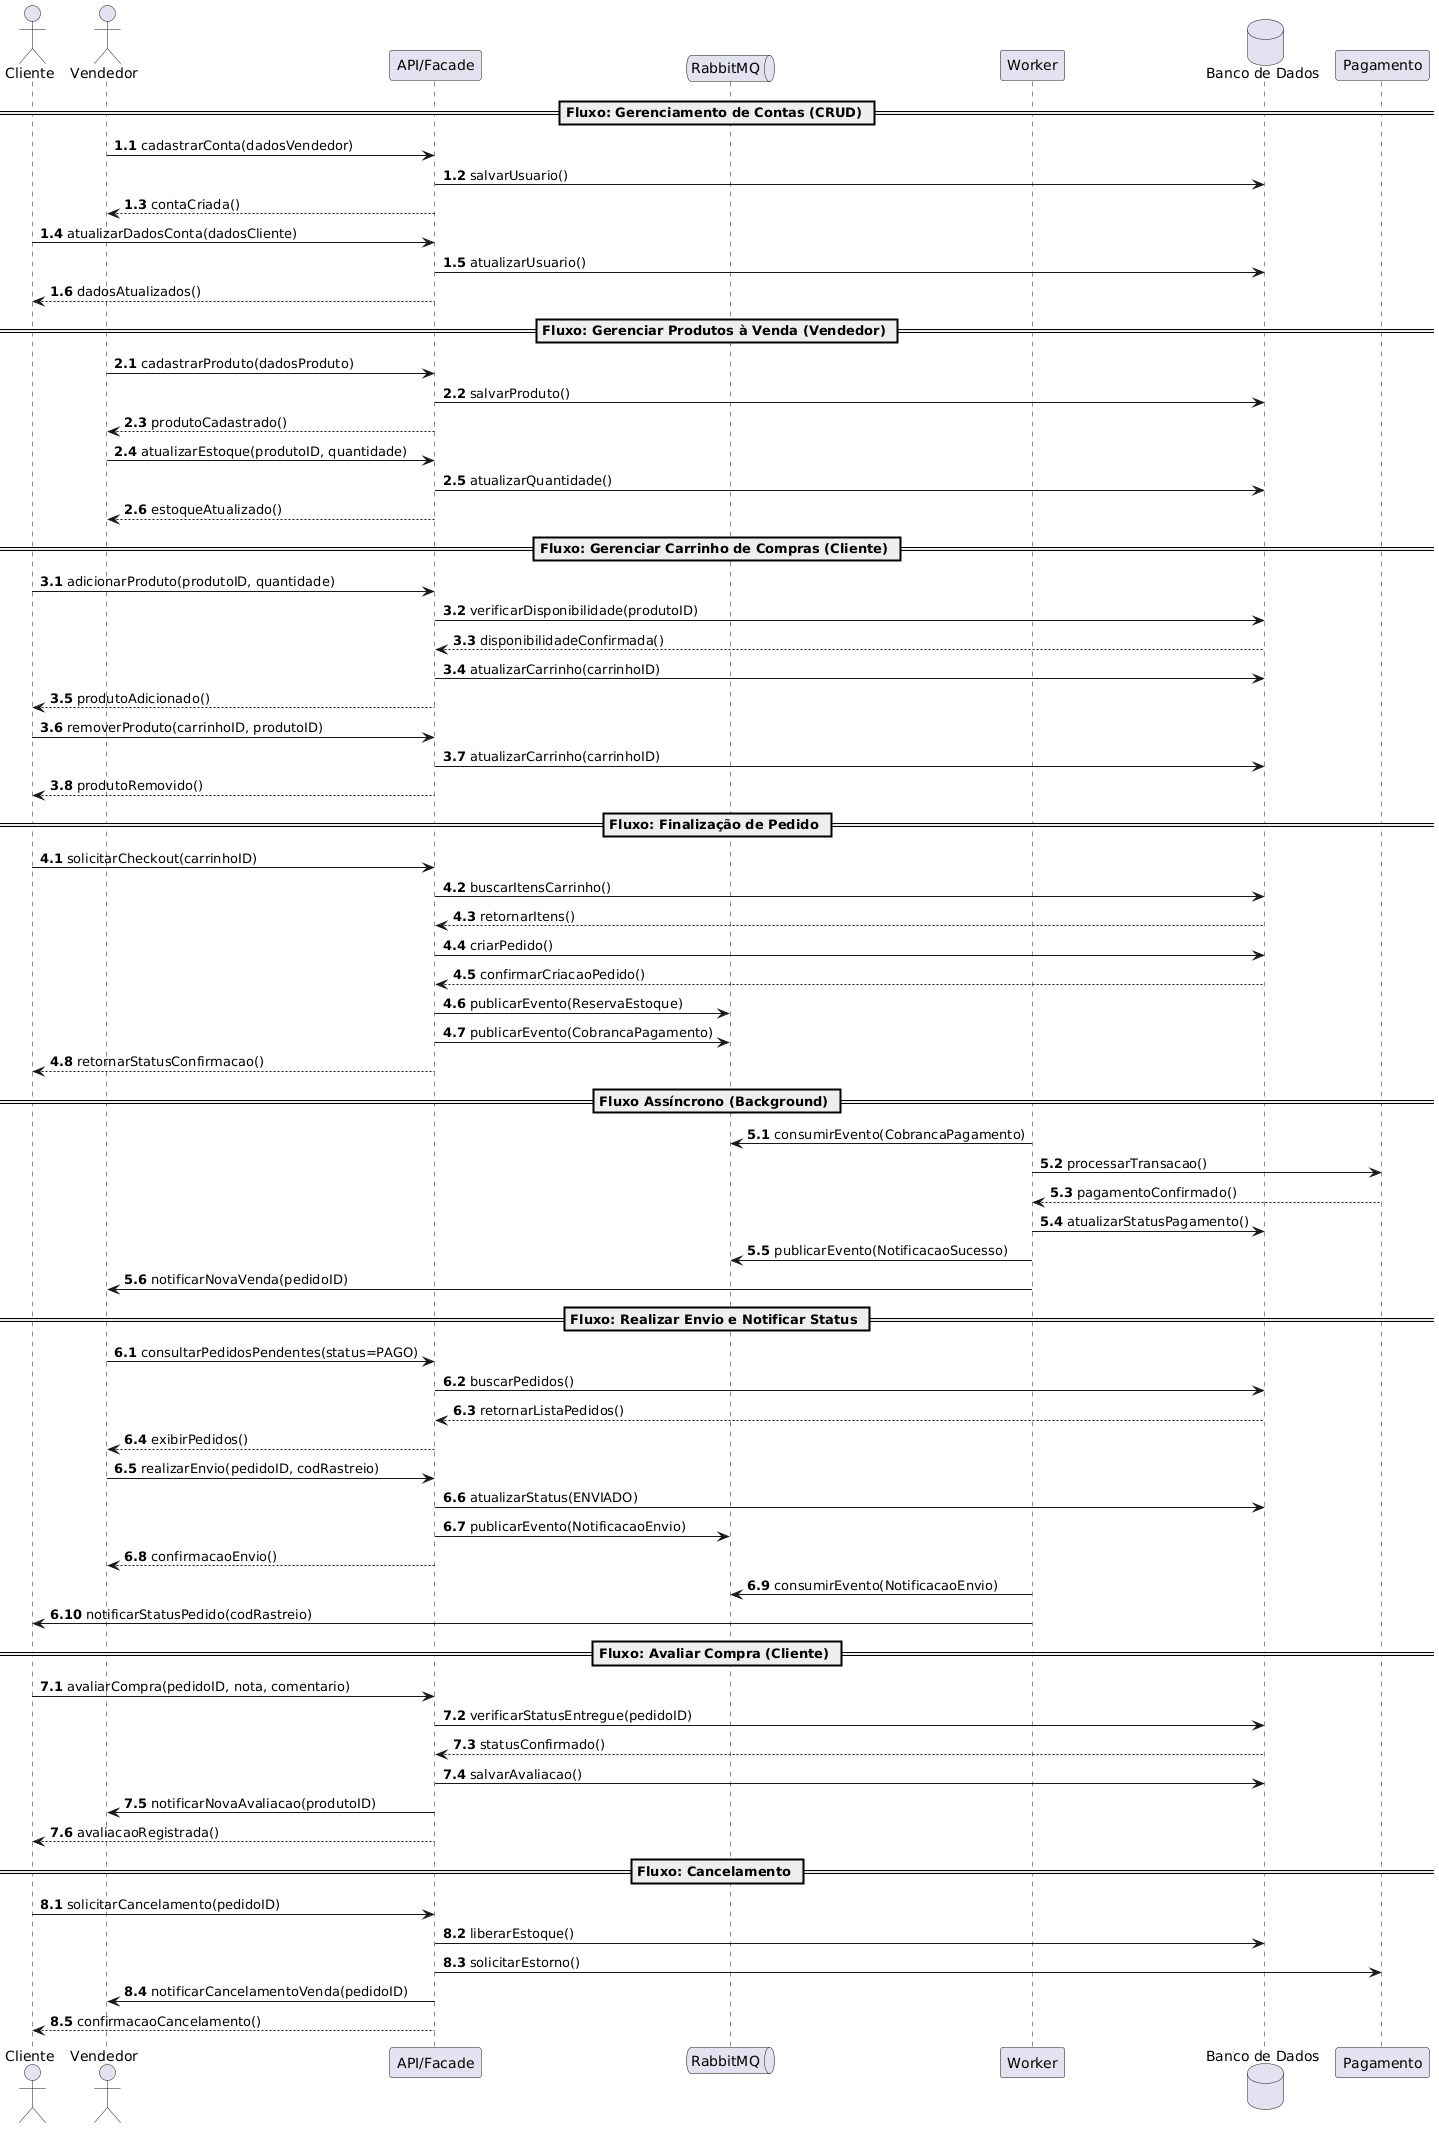

The diagram above was rendered by PlantUML. Its source (embedded in the PNG):
@startuml
skinparam shadowing false
skinparam defaultFontName "Segoe UI"

' --- PARTICIPANTES ---
actor "Cliente" as C
actor "Vendedor" as V
participant "API/Facade" as API
queue "RabbitMQ" as Q
participant "Worker" as W
database "Banco de Dados" as BD
participant "Pagamento" as PG

' ==========================================
== Fluxo: Gerenciamento de Contas (CRUD) ==
' ==========================================

autonumber 1.1
V -> API: cadastrarConta(dadosVendedor)
API -> BD: salvarUsuario()
API --> V: contaCriada()

C -> API: atualizarDadosConta(dadosCliente)
API -> BD: atualizarUsuario()
API --> C: dadosAtualizados()

' ==================================================
== Fluxo: Gerenciar Produtos à Venda (Vendedor) ==
' ==================================================

autonumber 2.1
V -> API: cadastrarProduto(dadosProduto)
API -> BD: salvarProduto()
API --> V: produtoCadastrado()

V -> API: atualizarEstoque(produtoID, quantidade)
API -> BD: atualizarQuantidade()
API --> V: estoqueAtualizado()

' ==================================================
== Fluxo: Gerenciar Carrinho de Compras (Cliente) ==
' ==================================================

autonumber 3.1
C -> API: adicionarProduto(produtoID, quantidade)
API -> BD: verificarDisponibilidade(produtoID)
BD --> API: disponibilidadeConfirmada()
API -> BD: atualizarCarrinho(carrinhoID)
API --> C: produtoAdicionado()

C -> API: removerProduto(carrinhoID, produtoID)
API -> BD: atualizarCarrinho(carrinhoID)
API --> C: produtoRemovido()

' ==========================================
== Fluxo: Finalização de Pedido ==
' ==========================================

autonumber 4.1
C -> API: solicitarCheckout(carrinhoID)
API -> BD: buscarItensCarrinho()
BD --> API: retornarItens()
API -> BD: criarPedido()
BD --> API: confirmarCriacaoPedido()
API -> Q: publicarEvento(ReservaEstoque)
API -> Q: publicarEvento(CobrancaPagamento)
API --> C: retornarStatusConfirmacao()

' ==========================================
== Fluxo Assíncrono (Background) ==
' ==========================================

autonumber 5.1
W -> Q: consumirEvento(CobrancaPagamento)
W -> PG: processarTransacao()
PG --> W: pagamentoConfirmado()
W -> BD: atualizarStatusPagamento()
W -> Q: publicarEvento(NotificacaoSucesso)
W -> V: notificarNovaVenda(pedidoID)

' ==================================================
== Fluxo: Realizar Envio e Notificar Status ==
' ==================================================

autonumber 6.1
V -> API: consultarPedidosPendentes(status=PAGO)
API -> BD: buscarPedidos()
BD --> API: retornarListaPedidos()
API --> V: exibirPedidos()

V -> API: realizarEnvio(pedidoID, codRastreio)
API -> BD: atualizarStatus(ENVIADO)
API -> Q: publicarEvento(NotificacaoEnvio)
API --> V: confirmacaoEnvio()

W -> Q: consumirEvento(NotificacaoEnvio)
W -> C: notificarStatusPedido(codRastreio)

' ==========================================
== Fluxo: Avaliar Compra (Cliente) ==
' ==========================================

autonumber 7.1
C -> API: avaliarCompra(pedidoID, nota, comentario)
API -> BD: verificarStatusEntregue(pedidoID)
BD --> API: statusConfirmado()
API -> BD: salvarAvaliacao()
API -> V: notificarNovaAvaliacao(produtoID)
API --> C: avaliacaoRegistrada()

' ==========================================
== Fluxo: Cancelamento ==
' ==========================================

autonumber 8.1
C -> API: solicitarCancelamento(pedidoID)
API -> BD: liberarEstoque()
API -> PG: solicitarEstorno()
API -> V: notificarCancelamentoVenda(pedidoID)
API --> C: confirmacaoCancelamento()
@enduml